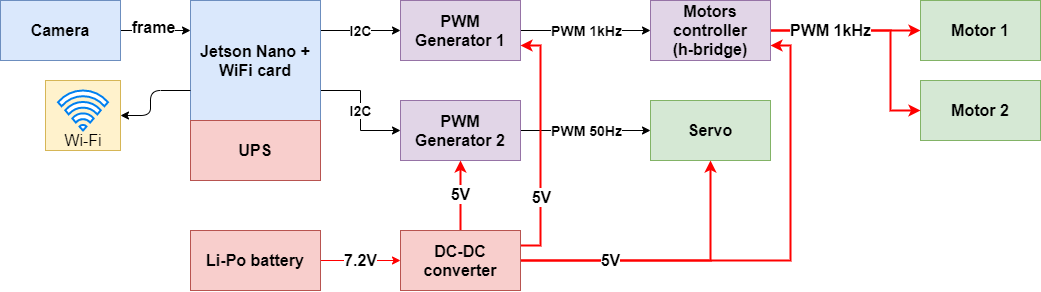

The diagram above was exported from draw.io. Its source (the exported page's mxGraphModel, read from the mxfile embedded in the PNG):
<mxGraphModel dx="1463" dy="859" grid="1" gridSize="10" guides="1" tooltips="1" connect="1" arrows="1" fold="1" page="1" pageScale="1" pageWidth="1169" pageHeight="827" math="0" shadow="0">
  <root>
    <mxCell id="0" />
    <mxCell id="1" parent="0" />
    <mxCell id="tmCbxdB6KyG8jVNRzPv--42" value="" style="rounded=0;whiteSpace=wrap;html=1;fontSize=16;fillColor=#fff2cc;strokeColor=#d6b656;" vertex="1" parent="1">
      <mxGeometry x="55" y="120" width="75" height="70" as="geometry" />
    </mxCell>
    <mxCell id="tmCbxdB6KyG8jVNRzPv--37" style="edgeStyle=orthogonalEdgeStyle;rounded=0;orthogonalLoop=1;jettySize=auto;html=1;exitX=1;exitY=0.5;exitDx=0;exitDy=0;entryX=1;entryY=0.75;entryDx=0;entryDy=0;strokeWidth=2;fontSize=16;strokeColor=#FF0000;" edge="1" parent="1" source="tmCbxdB6KyG8jVNRzPv--9" target="tmCbxdB6KyG8jVNRzPv--12">
      <mxGeometry relative="1" as="geometry" />
    </mxCell>
    <mxCell id="tmCbxdB6KyG8jVNRzPv--35" style="edgeStyle=orthogonalEdgeStyle;rounded=0;orthogonalLoop=1;jettySize=auto;html=1;exitX=1;exitY=0.5;exitDx=0;exitDy=0;entryX=0;entryY=0.5;entryDx=0;entryDy=0;strokeColor=#FF0000;strokeWidth=2;fontSize=16;" edge="1" parent="1" source="tmCbxdB6KyG8jVNRzPv--12" target="tmCbxdB6KyG8jVNRzPv--3">
      <mxGeometry relative="1" as="geometry" />
    </mxCell>
    <mxCell id="tmCbxdB6KyG8jVNRzPv--16" value="I2C" style="edgeStyle=orthogonalEdgeStyle;rounded=0;orthogonalLoop=1;jettySize=auto;html=1;exitX=1;exitY=0.25;exitDx=0;exitDy=0;entryX=0;entryY=0.5;entryDx=0;entryDy=0;fontStyle=1;fontSize=14;" edge="1" parent="1" source="tmCbxdB6KyG8jVNRzPv--1" target="tmCbxdB6KyG8jVNRzPv--6">
      <mxGeometry relative="1" as="geometry">
        <mxPoint as="offset" />
      </mxGeometry>
    </mxCell>
    <mxCell id="tmCbxdB6KyG8jVNRzPv--17" value="I2C" style="edgeStyle=orthogonalEdgeStyle;rounded=0;orthogonalLoop=1;jettySize=auto;html=1;exitX=1;exitY=0.75;exitDx=0;exitDy=0;entryX=0;entryY=0.5;entryDx=0;entryDy=0;fontStyle=1;fontSize=14;" edge="1" parent="1" source="tmCbxdB6KyG8jVNRzPv--1" target="tmCbxdB6KyG8jVNRzPv--7">
      <mxGeometry relative="1" as="geometry" />
    </mxCell>
    <mxCell id="tmCbxdB6KyG8jVNRzPv--27" value="I2C" style="edgeLabel;html=1;align=center;verticalAlign=middle;resizable=0;points=[];fontStyle=1" vertex="1" connectable="0" parent="tmCbxdB6KyG8jVNRzPv--17">
      <mxGeometry x="-0.3147" y="-20" relative="1" as="geometry">
        <mxPoint x="-52.95" y="-19.94" as="offset" />
      </mxGeometry>
    </mxCell>
    <mxCell id="tmCbxdB6KyG8jVNRzPv--1" value="Jetson Nano + WiFi card" style="rounded=0;whiteSpace=wrap;html=1;fontStyle=1;fontSize=16;fillColor=#dae8fc;strokeColor=#6c8ebf;" vertex="1" parent="1">
      <mxGeometry x="200" y="40" width="130" height="120" as="geometry" />
    </mxCell>
    <mxCell id="tmCbxdB6KyG8jVNRzPv--2" value="UPS" style="rounded=0;whiteSpace=wrap;html=1;fontStyle=1;fontSize=16;fillColor=#f8cecc;strokeColor=#b85450;" vertex="1" parent="1">
      <mxGeometry x="200" y="160" width="130" height="60" as="geometry" />
    </mxCell>
    <mxCell id="tmCbxdB6KyG8jVNRzPv--3" value="Motor 1" style="rounded=0;whiteSpace=wrap;html=1;fontStyle=1;fontSize=16;fillColor=#d5e8d4;strokeColor=#82b366;" vertex="1" parent="1">
      <mxGeometry x="930" y="40" width="120" height="60" as="geometry" />
    </mxCell>
    <mxCell id="tmCbxdB6KyG8jVNRzPv--4" value="Motor 2" style="rounded=0;whiteSpace=wrap;html=1;fontStyle=1;fontSize=16;fillColor=#d5e8d4;strokeColor=#82b366;" vertex="1" parent="1">
      <mxGeometry x="930" y="120" width="120" height="60" as="geometry" />
    </mxCell>
    <mxCell id="tmCbxdB6KyG8jVNRzPv--5" value="Servo" style="rounded=0;whiteSpace=wrap;html=1;fontStyle=1;fontSize=16;fillColor=#d5e8d4;strokeColor=#82b366;" vertex="1" parent="1">
      <mxGeometry x="660" y="140" width="120" height="60" as="geometry" />
    </mxCell>
    <mxCell id="tmCbxdB6KyG8jVNRzPv--15" value="PWM 1kHz" style="edgeStyle=orthogonalEdgeStyle;rounded=0;orthogonalLoop=1;jettySize=auto;html=1;exitX=1;exitY=0.5;exitDx=0;exitDy=0;entryX=0;entryY=0.5;entryDx=0;entryDy=0;fontStyle=1;fontSize=14;" edge="1" parent="1" source="tmCbxdB6KyG8jVNRzPv--6" target="tmCbxdB6KyG8jVNRzPv--12">
      <mxGeometry relative="1" as="geometry" />
    </mxCell>
    <mxCell id="tmCbxdB6KyG8jVNRzPv--6" value="PWM Generator 1" style="rounded=0;whiteSpace=wrap;html=1;fontStyle=1;fontSize=16;fillColor=#e1d5e7;strokeColor=#9673a6;" vertex="1" parent="1">
      <mxGeometry x="410" y="40" width="120" height="60" as="geometry" />
    </mxCell>
    <mxCell id="tmCbxdB6KyG8jVNRzPv--18" value="PWM 50Hz" style="edgeStyle=orthogonalEdgeStyle;rounded=0;orthogonalLoop=1;jettySize=auto;html=1;exitX=1;exitY=0.5;exitDx=0;exitDy=0;entryX=0;entryY=0.5;entryDx=0;entryDy=0;fontStyle=1;fontSize=14;" edge="1" parent="1" source="tmCbxdB6KyG8jVNRzPv--7" target="tmCbxdB6KyG8jVNRzPv--5">
      <mxGeometry relative="1" as="geometry" />
    </mxCell>
    <mxCell id="tmCbxdB6KyG8jVNRzPv--7" value="PWM Generator 2" style="rounded=0;whiteSpace=wrap;html=1;fontStyle=1;fontSize=16;fillColor=#e1d5e7;strokeColor=#9673a6;" vertex="1" parent="1">
      <mxGeometry x="410" y="140" width="120" height="60" as="geometry" />
    </mxCell>
    <mxCell id="tmCbxdB6KyG8jVNRzPv--36" value="frame" style="edgeStyle=orthogonalEdgeStyle;rounded=0;orthogonalLoop=1;jettySize=auto;html=1;exitX=1;exitY=0.5;exitDx=0;exitDy=0;entryX=0;entryY=0.25;entryDx=0;entryDy=0;strokeWidth=1;fontSize=16;fontStyle=1" edge="1" parent="1" source="tmCbxdB6KyG8jVNRzPv--8" target="tmCbxdB6KyG8jVNRzPv--1">
      <mxGeometry x="-0.0571" y="3" relative="1" as="geometry">
        <mxPoint as="offset" />
      </mxGeometry>
    </mxCell>
    <mxCell id="tmCbxdB6KyG8jVNRzPv--8" value="Camera" style="rounded=0;whiteSpace=wrap;html=1;fontStyle=1;fontSize=16;fillColor=#dae8fc;strokeColor=#6c8ebf;" vertex="1" parent="1">
      <mxGeometry x="10" y="40" width="120" height="60" as="geometry" />
    </mxCell>
    <mxCell id="tmCbxdB6KyG8jVNRzPv--21" style="edgeStyle=orthogonalEdgeStyle;rounded=0;orthogonalLoop=1;jettySize=auto;html=1;exitX=1;exitY=0.25;exitDx=0;exitDy=0;entryX=1;entryY=0.75;entryDx=0;entryDy=0;strokeColor=#FF0000;fontStyle=1;fontSize=16;strokeWidth=2;" edge="1" parent="1" source="tmCbxdB6KyG8jVNRzPv--9" target="tmCbxdB6KyG8jVNRzPv--6">
      <mxGeometry relative="1" as="geometry">
        <Array as="points">
          <mxPoint x="550" y="285" />
          <mxPoint x="550" y="85" />
        </Array>
      </mxGeometry>
    </mxCell>
    <mxCell id="tmCbxdB6KyG8jVNRzPv--32" value="5V" style="edgeLabel;html=1;align=center;verticalAlign=middle;resizable=0;points=[];fontStyle=1;fontSize=16;" vertex="1" connectable="0" parent="tmCbxdB6KyG8jVNRzPv--21">
      <mxGeometry x="-0.4333" relative="1" as="geometry">
        <mxPoint as="offset" />
      </mxGeometry>
    </mxCell>
    <mxCell id="tmCbxdB6KyG8jVNRzPv--30" value="5V" style="edgeStyle=orthogonalEdgeStyle;rounded=0;orthogonalLoop=1;jettySize=auto;html=1;exitX=0.5;exitY=0;exitDx=0;exitDy=0;entryX=0.5;entryY=1;entryDx=0;entryDy=0;fillColor=#f8cecc;strokeColor=#FF0000;fontStyle=1;fontSize=16;strokeWidth=2;" edge="1" parent="1" source="tmCbxdB6KyG8jVNRzPv--9" target="tmCbxdB6KyG8jVNRzPv--7">
      <mxGeometry relative="1" as="geometry" />
    </mxCell>
    <mxCell id="tmCbxdB6KyG8jVNRzPv--33" value="5V" style="edgeStyle=orthogonalEdgeStyle;rounded=0;orthogonalLoop=1;jettySize=auto;html=1;exitX=1;exitY=0.5;exitDx=0;exitDy=0;entryX=0.5;entryY=1;entryDx=0;entryDy=0;strokeColor=#FF0000;fontStyle=1;fontSize=16;strokeWidth=2;" edge="1" parent="1" source="tmCbxdB6KyG8jVNRzPv--9" target="tmCbxdB6KyG8jVNRzPv--5">
      <mxGeometry x="-0.3793" relative="1" as="geometry">
        <mxPoint as="offset" />
      </mxGeometry>
    </mxCell>
    <mxCell id="tmCbxdB6KyG8jVNRzPv--9" value="DC-DC converter" style="rounded=0;whiteSpace=wrap;html=1;fontStyle=1;fontSize=16;fillColor=#f8cecc;strokeColor=#b85450;" vertex="1" parent="1">
      <mxGeometry x="410" y="270" width="120" height="60" as="geometry" />
    </mxCell>
    <mxCell id="tmCbxdB6KyG8jVNRzPv--31" value="7.2V" style="edgeStyle=orthogonalEdgeStyle;rounded=0;orthogonalLoop=1;jettySize=auto;html=1;strokeColor=#FF0000;fontStyle=1;fontSize=16;" edge="1" parent="1" source="tmCbxdB6KyG8jVNRzPv--10" target="tmCbxdB6KyG8jVNRzPv--9">
      <mxGeometry relative="1" as="geometry" />
    </mxCell>
    <mxCell id="tmCbxdB6KyG8jVNRzPv--10" value="Li-Po battery" style="rounded=0;whiteSpace=wrap;html=1;fontStyle=1;fontSize=16;fillColor=#f8cecc;strokeColor=#b85450;" vertex="1" parent="1">
      <mxGeometry x="200" y="270" width="130" height="60" as="geometry" />
    </mxCell>
    <mxCell id="tmCbxdB6KyG8jVNRzPv--14" value="PWM 1kHz" style="edgeStyle=orthogonalEdgeStyle;rounded=0;orthogonalLoop=1;jettySize=auto;html=1;exitX=1;exitY=0.5;exitDx=0;exitDy=0;entryX=0;entryY=0.5;entryDx=0;entryDy=0;fillColor=#f8cecc;strokeColor=#FF0000;fontStyle=1;fontSize=16;strokeWidth=2;" edge="1" parent="1" source="tmCbxdB6KyG8jVNRzPv--12" target="tmCbxdB6KyG8jVNRzPv--4">
      <mxGeometry x="-0.4783" relative="1" as="geometry">
        <Array as="points">
          <mxPoint x="900" y="70" />
          <mxPoint x="900" y="150" />
        </Array>
        <mxPoint as="offset" />
      </mxGeometry>
    </mxCell>
    <mxCell id="tmCbxdB6KyG8jVNRzPv--12" value="Motors controller&lt;br style=&quot;font-size: 16px;&quot;&gt;(h-bridge)" style="rounded=0;whiteSpace=wrap;html=1;fontStyle=1;fontSize=16;fillColor=#e1d5e7;strokeColor=#9673a6;" vertex="1" parent="1">
      <mxGeometry x="660" y="40" width="120" height="60" as="geometry" />
    </mxCell>
    <mxCell id="tmCbxdB6KyG8jVNRzPv--39" value="" style="html=1;verticalLabelPosition=bottom;align=center;labelBackgroundColor=#ffffff;verticalAlign=top;strokeWidth=2;strokeColor=#0080F0;shadow=0;dashed=0;shape=mxgraph.ios7.icons.wifi;pointerEvents=1;fontSize=16;" vertex="1" parent="1">
      <mxGeometry x="67.5" y="130" width="50" height="40" as="geometry" />
    </mxCell>
    <mxCell id="tmCbxdB6KyG8jVNRzPv--40" value="" style="endArrow=classic;html=1;strokeWidth=1;fontSize=16;exitX=0;exitY=0.75;exitDx=0;exitDy=0;entryX=1;entryY=0.5;entryDx=0;entryDy=0;" edge="1" parent="1" source="tmCbxdB6KyG8jVNRzPv--1" target="tmCbxdB6KyG8jVNRzPv--42">
      <mxGeometry width="50" height="50" relative="1" as="geometry">
        <mxPoint x="130" y="230" as="sourcePoint" />
        <mxPoint x="180" y="180" as="targetPoint" />
        <Array as="points">
          <mxPoint x="160" y="130" />
          <mxPoint x="160" y="155" />
        </Array>
      </mxGeometry>
    </mxCell>
    <mxCell id="tmCbxdB6KyG8jVNRzPv--41" value="Wi-Fi" style="text;html=1;strokeColor=none;fillColor=none;align=center;verticalAlign=middle;whiteSpace=wrap;rounded=0;fontSize=16;" vertex="1" parent="1">
      <mxGeometry x="67.5" y="170" width="50" height="20" as="geometry" />
    </mxCell>
  </root>
</mxGraphModel>